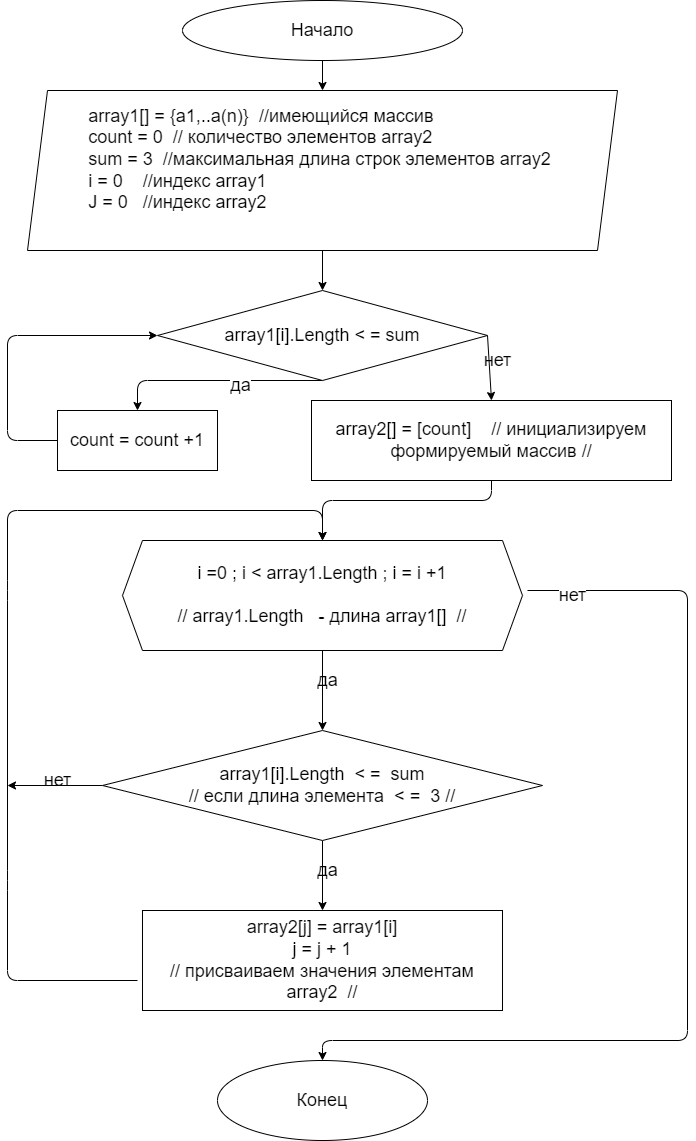

The diagram above was exported from draw.io. Its source (the exported page's mxGraphModel, read from the mxfile embedded in the PNG):
<mxGraphModel dx="1041" dy="722" grid="1" gridSize="10" guides="1" tooltips="1" connect="1" arrows="1" fold="1" page="1" pageScale="1" pageWidth="827" pageHeight="1169" math="0" shadow="0">
  <root>
    <mxCell id="0" />
    <mxCell id="1" parent="0" />
    <mxCell id="19" value="" style="edgeStyle=none;html=1;fontSize=18;" parent="1" source="2" target="3" edge="1">
      <mxGeometry relative="1" as="geometry" />
    </mxCell>
    <mxCell id="2" value="&lt;font style=&quot;font-size: 18px&quot;&gt;Начало&lt;/font&gt;" style="ellipse;whiteSpace=wrap;html=1;" parent="1" vertex="1">
      <mxGeometry x="285" y="20" width="280" height="60" as="geometry" />
    </mxCell>
    <mxCell id="24" style="edgeStyle=none;html=1;entryX=0.5;entryY=0;entryDx=0;entryDy=0;fontSize=18;" parent="1" source="3" target="20" edge="1">
      <mxGeometry relative="1" as="geometry" />
    </mxCell>
    <mxCell id="25" style="edgeStyle=none;html=1;fontSize=18;entryX=0.5;entryY=0;entryDx=0;entryDy=0;" parent="1" target="16" edge="1">
      <mxGeometry relative="1" as="geometry">
        <mxPoint x="810" y="190" as="targetPoint" />
        <mxPoint x="630" y="610" as="sourcePoint" />
        <Array as="points">
          <mxPoint x="790" y="610" />
          <mxPoint x="790" y="1060" />
          <mxPoint x="425" y="1060" />
        </Array>
      </mxGeometry>
    </mxCell>
    <mxCell id="42" value="нет" style="edgeLabel;html=1;align=center;verticalAlign=middle;resizable=0;points=[];fontSize=18;" parent="25" vertex="1" connectable="0">
      <mxGeometry x="-0.9117" y="-4" relative="1" as="geometry">
        <mxPoint as="offset" />
      </mxGeometry>
    </mxCell>
    <mxCell id="3" value="&lt;div style=&quot;text-align: left&quot;&gt;array1[] = {a1,..a(n)}&amp;nbsp; //имеющийся массив&lt;/div&gt;&lt;div style=&quot;text-align: left&quot;&gt;&lt;span&gt;count = 0&amp;nbsp; // количество элементов array2&lt;/span&gt;&lt;/div&gt;&lt;div style=&quot;text-align: left&quot;&gt;sum = 3&amp;nbsp; //максимальная длина строк элементов array2&amp;nbsp;&lt;/div&gt;&lt;div style=&quot;text-align: left&quot;&gt;i = 0&amp;nbsp; &amp;nbsp; //индекс array1&lt;/div&gt;&lt;div style=&quot;text-align: left&quot;&gt;J = 0&amp;nbsp; &amp;nbsp;//индекс array2&lt;/div&gt;&lt;div style=&quot;text-align: left&quot;&gt;&lt;br&gt;&lt;/div&gt;" style="shape=parallelogram;perimeter=parallelogramPerimeter;whiteSpace=wrap;html=1;fixedSize=1;fontSize=18;align=center;" parent="1" vertex="1">
      <mxGeometry x="130" y="110" width="590" height="160" as="geometry" />
    </mxCell>
    <mxCell id="7" style="edgeStyle=none;html=1;exitX=0.5;exitY=1;exitDx=0;exitDy=0;fontSize=18;" parent="1" source="5" edge="1">
      <mxGeometry relative="1" as="geometry">
        <mxPoint x="425" y="590" as="targetPoint" />
      </mxGeometry>
    </mxCell>
    <mxCell id="26" style="edgeStyle=none;html=1;exitX=0.5;exitY=1;exitDx=0;exitDy=0;entryX=0.5;entryY=0;entryDx=0;entryDy=0;fontSize=18;" parent="1" source="5" target="6" edge="1">
      <mxGeometry relative="1" as="geometry" />
    </mxCell>
    <mxCell id="5" value="i =0 ; i &amp;lt; array1.Length ; i = i +1&lt;br&gt;&lt;br&gt;// array1.Length&amp;nbsp; &amp;nbsp;- длина array1[]&amp;nbsp; //" style="shape=hexagon;perimeter=hexagonPerimeter2;whiteSpace=wrap;html=1;fixedSize=1;fontSize=18;align=center;" parent="1" vertex="1">
      <mxGeometry x="225" y="560" width="400" height="110" as="geometry" />
    </mxCell>
    <mxCell id="12" style="edgeStyle=none;html=1;exitX=0.5;exitY=1;exitDx=0;exitDy=0;entryX=0.5;entryY=0;entryDx=0;entryDy=0;fontSize=18;" parent="1" source="6" target="11" edge="1">
      <mxGeometry relative="1" as="geometry" />
    </mxCell>
    <mxCell id="14" style="edgeStyle=none;html=1;exitX=0;exitY=0.5;exitDx=0;exitDy=0;fontSize=18;" parent="1" source="6" edge="1">
      <mxGeometry relative="1" as="geometry">
        <mxPoint x="110" y="805" as="targetPoint" />
      </mxGeometry>
    </mxCell>
    <mxCell id="6" value="array1[i].Length&amp;nbsp; &amp;lt; =&amp;nbsp; sum&lt;br&gt;// если длина элемента&amp;nbsp; &amp;lt; =&amp;nbsp; 3 //" style="rhombus;whiteSpace=wrap;html=1;fontSize=18;" parent="1" vertex="1">
      <mxGeometry x="205" y="750" width="440" height="110" as="geometry" />
    </mxCell>
    <mxCell id="13" style="edgeStyle=none;html=1;fontSize=18;entryX=0.5;entryY=0;entryDx=0;entryDy=0;" parent="1" target="5" edge="1">
      <mxGeometry relative="1" as="geometry">
        <mxPoint x="430" y="530" as="targetPoint" />
        <mxPoint x="240" y="1000" as="sourcePoint" />
        <Array as="points">
          <mxPoint x="110" y="1000" />
          <mxPoint x="110" y="900" />
          <mxPoint x="110" y="610" />
          <mxPoint x="110" y="530" />
          <mxPoint x="425" y="530" />
        </Array>
      </mxGeometry>
    </mxCell>
    <mxCell id="11" value="array2[j] = array1[i]&lt;br&gt;j = j + 1&lt;br&gt;// присваиваем значения элементам array2&amp;nbsp; //" style="rounded=0;whiteSpace=wrap;html=1;fontSize=18;" parent="1" vertex="1">
      <mxGeometry x="245" y="930" width="360" height="100" as="geometry" />
    </mxCell>
    <mxCell id="16" value="Конец" style="ellipse;whiteSpace=wrap;html=1;fontSize=18;" parent="1" vertex="1">
      <mxGeometry x="320" y="1080" width="210" height="80" as="geometry" />
    </mxCell>
    <mxCell id="28" style="edgeStyle=none;html=1;exitX=0.5;exitY=1;exitDx=0;exitDy=0;entryX=0.5;entryY=0;entryDx=0;entryDy=0;fontSize=18;" parent="1" source="20" target="32" edge="1">
      <mxGeometry relative="1" as="geometry">
        <Array as="points">
          <mxPoint x="240" y="400" />
        </Array>
      </mxGeometry>
    </mxCell>
    <mxCell id="37" value="да" style="edgeLabel;html=1;align=center;verticalAlign=middle;resizable=0;points=[];fontSize=18;" parent="28" vertex="1" connectable="0">
      <mxGeometry x="-0.2272" y="4" relative="1" as="geometry">
        <mxPoint as="offset" />
      </mxGeometry>
    </mxCell>
    <mxCell id="35" style="edgeStyle=none;html=1;exitX=1;exitY=0.5;exitDx=0;exitDy=0;entryX=0.5;entryY=0;entryDx=0;entryDy=0;fontSize=18;" parent="1" source="20" target="27" edge="1">
      <mxGeometry relative="1" as="geometry" />
    </mxCell>
    <mxCell id="20" value="array1[i].Length &amp;lt; = sum&lt;br&gt;" style="rhombus;whiteSpace=wrap;html=1;fontSize=18;" parent="1" vertex="1">
      <mxGeometry x="260" y="310" width="330" height="90" as="geometry" />
    </mxCell>
    <mxCell id="29" style="edgeStyle=none;html=1;exitX=0.5;exitY=1;exitDx=0;exitDy=0;entryX=0.5;entryY=0;entryDx=0;entryDy=0;fontSize=18;" parent="1" source="27" target="5" edge="1">
      <mxGeometry relative="1" as="geometry">
        <Array as="points">
          <mxPoint x="594" y="520" />
          <mxPoint x="425" y="520" />
        </Array>
      </mxGeometry>
    </mxCell>
    <mxCell id="27" value="&lt;span&gt;array2[] = [count]&amp;nbsp; &amp;nbsp; // инициализируем формируемый массив //&lt;/span&gt;" style="rounded=0;whiteSpace=wrap;html=1;fontSize=18;align=center;" parent="1" vertex="1">
      <mxGeometry x="414" y="420" width="360" height="80" as="geometry" />
    </mxCell>
    <mxCell id="34" style="edgeStyle=none;html=1;exitX=0;exitY=0.5;exitDx=0;exitDy=0;entryX=0;entryY=0.5;entryDx=0;entryDy=0;fontSize=18;" parent="1" source="32" target="20" edge="1">
      <mxGeometry relative="1" as="geometry">
        <Array as="points">
          <mxPoint x="110" y="460" />
          <mxPoint x="110" y="355" />
        </Array>
      </mxGeometry>
    </mxCell>
    <mxCell id="32" value="&lt;span&gt;count = count +1&lt;/span&gt;" style="rounded=0;whiteSpace=wrap;html=1;fontSize=18;" parent="1" vertex="1">
      <mxGeometry x="160" y="430" width="160" height="60" as="geometry" />
    </mxCell>
    <mxCell id="38" value="нет" style="text;html=1;align=center;verticalAlign=middle;resizable=0;points=[];autosize=1;strokeColor=none;fillColor=none;fontSize=18;" parent="1" vertex="1">
      <mxGeometry x="580" y="365" width="40" height="30" as="geometry" />
    </mxCell>
    <mxCell id="39" value="да" style="text;html=1;align=center;verticalAlign=middle;resizable=0;points=[];autosize=1;strokeColor=none;fillColor=none;fontSize=18;" parent="1" vertex="1">
      <mxGeometry x="410" y="875" width="40" height="30" as="geometry" />
    </mxCell>
    <mxCell id="40" value="нет" style="text;html=1;align=center;verticalAlign=middle;resizable=0;points=[];autosize=1;strokeColor=none;fillColor=none;fontSize=18;" parent="1" vertex="1">
      <mxGeometry x="140" y="785" width="40" height="30" as="geometry" />
    </mxCell>
    <mxCell id="41" value="да" style="text;html=1;align=center;verticalAlign=middle;resizable=0;points=[];autosize=1;strokeColor=none;fillColor=none;fontSize=18;" parent="1" vertex="1">
      <mxGeometry x="410" y="685" width="40" height="30" as="geometry" />
    </mxCell>
  </root>
</mxGraphModel>